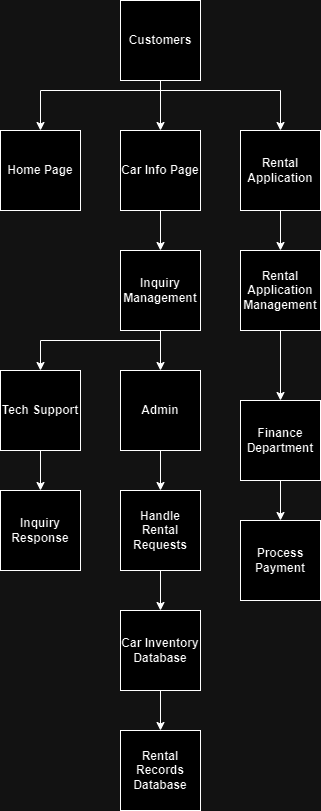

The diagram above was exported from draw.io. Its source (the exported page's mxGraphModel, read from the mxfile embedded in the PNG):
<mxGraphModel dx="1221" dy="657" grid="1" gridSize="10" guides="1" tooltips="1" connect="1" arrows="1" fold="1" page="1" pageScale="1" pageWidth="850" pageHeight="1100" math="0" shadow="0">
  <root>
    <mxCell id="0" />
    <mxCell id="1" parent="0" />
    <mxCell id="UUl5LTOJOmEdd601N0Yg-1" value="Customers" style="whiteSpace=wrap;html=1;aspect=fixed;fontStyle=1" parent="1" vertex="1">
      <mxGeometry x="320" y="110" width="80" height="80" as="geometry" />
    </mxCell>
    <mxCell id="UUl5LTOJOmEdd601N0Yg-2" value="&lt;b&gt;Home Page&lt;/b&gt;" style="whiteSpace=wrap;html=1;aspect=fixed;" parent="1" vertex="1">
      <mxGeometry x="200" y="240" width="80" height="80" as="geometry" />
    </mxCell>
    <mxCell id="UUl5LTOJOmEdd601N0Yg-3" value="&lt;b&gt;Car Info Page&lt;/b&gt;" style="whiteSpace=wrap;html=1;aspect=fixed;" parent="1" vertex="1">
      <mxGeometry x="320" y="240" width="80" height="80" as="geometry" />
    </mxCell>
    <mxCell id="UUl5LTOJOmEdd601N0Yg-4" value="&lt;b&gt;Rental Application&lt;/b&gt;" style="whiteSpace=wrap;html=1;aspect=fixed;" parent="1" vertex="1">
      <mxGeometry x="440" y="240" width="80" height="80" as="geometry" />
    </mxCell>
    <mxCell id="UUl5LTOJOmEdd601N0Yg-5" value="&lt;b&gt;Inquiry Management&lt;/b&gt;" style="whiteSpace=wrap;html=1;aspect=fixed;" parent="1" vertex="1">
      <mxGeometry x="320" y="360" width="80" height="80" as="geometry" />
    </mxCell>
    <mxCell id="UUl5LTOJOmEdd601N0Yg-6" value="&lt;b&gt;Rental Application Management&lt;/b&gt;" style="whiteSpace=wrap;html=1;aspect=fixed;" parent="1" vertex="1">
      <mxGeometry x="440" y="360" width="80" height="80" as="geometry" />
    </mxCell>
    <mxCell id="UUl5LTOJOmEdd601N0Yg-7" value="&lt;b&gt;Admin&lt;/b&gt;" style="whiteSpace=wrap;html=1;aspect=fixed;" parent="1" vertex="1">
      <mxGeometry x="320" y="480" width="80" height="80" as="geometry" />
    </mxCell>
    <mxCell id="UUl5LTOJOmEdd601N0Yg-8" value="&lt;b&gt;Tech Support&lt;/b&gt;" style="whiteSpace=wrap;html=1;aspect=fixed;" parent="1" vertex="1">
      <mxGeometry x="200" y="480" width="80" height="80" as="geometry" />
    </mxCell>
    <mxCell id="UUl5LTOJOmEdd601N0Yg-9" value="&lt;b&gt;Finance Department&lt;/b&gt;" style="whiteSpace=wrap;html=1;aspect=fixed;" parent="1" vertex="1">
      <mxGeometry x="440" y="510" width="80" height="80" as="geometry" />
    </mxCell>
    <mxCell id="UUl5LTOJOmEdd601N0Yg-10" value="&lt;b&gt;Process Payment&lt;/b&gt;" style="whiteSpace=wrap;html=1;aspect=fixed;" parent="1" vertex="1">
      <mxGeometry x="440" y="630" width="80" height="80" as="geometry" />
    </mxCell>
    <mxCell id="UUl5LTOJOmEdd601N0Yg-11" value="&lt;b&gt;Handle Rental Requests&lt;/b&gt;" style="whiteSpace=wrap;html=1;aspect=fixed;" parent="1" vertex="1">
      <mxGeometry x="320" y="600" width="80" height="80" as="geometry" />
    </mxCell>
    <mxCell id="UUl5LTOJOmEdd601N0Yg-12" value="&lt;b&gt;Car Inventory Database&lt;/b&gt;" style="whiteSpace=wrap;html=1;aspect=fixed;" parent="1" vertex="1">
      <mxGeometry x="320" y="720" width="80" height="80" as="geometry" />
    </mxCell>
    <mxCell id="UUl5LTOJOmEdd601N0Yg-13" value="&lt;b&gt;Rental Records Database&lt;/b&gt;" style="whiteSpace=wrap;html=1;aspect=fixed;" parent="1" vertex="1">
      <mxGeometry x="320" y="840" width="80" height="80" as="geometry" />
    </mxCell>
    <mxCell id="UUl5LTOJOmEdd601N0Yg-14" value="&lt;b&gt;Inquiry Response&lt;/b&gt;" style="whiteSpace=wrap;html=1;aspect=fixed;" parent="1" vertex="1">
      <mxGeometry x="200" y="600" width="80" height="80" as="geometry" />
    </mxCell>
    <mxCell id="UUl5LTOJOmEdd601N0Yg-15" value="" style="endArrow=classic;html=1;rounded=0;exitX=0.5;exitY=1;exitDx=0;exitDy=0;" parent="1" source="UUl5LTOJOmEdd601N0Yg-1" target="UUl5LTOJOmEdd601N0Yg-3" edge="1">
      <mxGeometry width="50" height="50" relative="1" as="geometry">
        <mxPoint x="550" y="440" as="sourcePoint" />
        <mxPoint x="600" y="390" as="targetPoint" />
      </mxGeometry>
    </mxCell>
    <mxCell id="UUl5LTOJOmEdd601N0Yg-16" value="" style="endArrow=classic;html=1;rounded=0;exitX=0.5;exitY=1;exitDx=0;exitDy=0;entryX=0.5;entryY=0;entryDx=0;entryDy=0;" parent="1" source="UUl5LTOJOmEdd601N0Yg-3" target="UUl5LTOJOmEdd601N0Yg-5" edge="1">
      <mxGeometry width="50" height="50" relative="1" as="geometry">
        <mxPoint x="550" y="440" as="sourcePoint" />
        <mxPoint x="600" y="390" as="targetPoint" />
      </mxGeometry>
    </mxCell>
    <mxCell id="UUl5LTOJOmEdd601N0Yg-17" value="" style="endArrow=classic;html=1;rounded=0;exitX=0.5;exitY=1;exitDx=0;exitDy=0;entryX=0.5;entryY=0;entryDx=0;entryDy=0;" parent="1" source="UUl5LTOJOmEdd601N0Yg-5" target="UUl5LTOJOmEdd601N0Yg-7" edge="1">
      <mxGeometry width="50" height="50" relative="1" as="geometry">
        <mxPoint x="550" y="440" as="sourcePoint" />
        <mxPoint x="600" y="390" as="targetPoint" />
      </mxGeometry>
    </mxCell>
    <mxCell id="UUl5LTOJOmEdd601N0Yg-18" value="" style="endArrow=classic;html=1;rounded=0;exitX=0.5;exitY=1;exitDx=0;exitDy=0;entryX=0.5;entryY=0;entryDx=0;entryDy=0;" parent="1" source="UUl5LTOJOmEdd601N0Yg-7" target="UUl5LTOJOmEdd601N0Yg-11" edge="1">
      <mxGeometry width="50" height="50" relative="1" as="geometry">
        <mxPoint x="550" y="440" as="sourcePoint" />
        <mxPoint x="600" y="390" as="targetPoint" />
      </mxGeometry>
    </mxCell>
    <mxCell id="UUl5LTOJOmEdd601N0Yg-19" value="" style="endArrow=classic;html=1;rounded=0;exitX=0.5;exitY=1;exitDx=0;exitDy=0;entryX=0.5;entryY=0;entryDx=0;entryDy=0;" parent="1" source="UUl5LTOJOmEdd601N0Yg-11" target="UUl5LTOJOmEdd601N0Yg-12" edge="1">
      <mxGeometry width="50" height="50" relative="1" as="geometry">
        <mxPoint x="550" y="740" as="sourcePoint" />
        <mxPoint x="600" y="690" as="targetPoint" />
      </mxGeometry>
    </mxCell>
    <mxCell id="UUl5LTOJOmEdd601N0Yg-20" value="" style="endArrow=classic;html=1;rounded=0;exitX=0.5;exitY=1;exitDx=0;exitDy=0;entryX=0.5;entryY=0;entryDx=0;entryDy=0;" parent="1" source="UUl5LTOJOmEdd601N0Yg-12" target="UUl5LTOJOmEdd601N0Yg-13" edge="1">
      <mxGeometry width="50" height="50" relative="1" as="geometry">
        <mxPoint x="550" y="740" as="sourcePoint" />
        <mxPoint x="600" y="690" as="targetPoint" />
      </mxGeometry>
    </mxCell>
    <mxCell id="UUl5LTOJOmEdd601N0Yg-21" value="" style="endArrow=classic;html=1;rounded=0;exitX=0.5;exitY=1;exitDx=0;exitDy=0;entryX=0.5;entryY=0;entryDx=0;entryDy=0;" parent="1" source="UUl5LTOJOmEdd601N0Yg-6" target="UUl5LTOJOmEdd601N0Yg-9" edge="1">
      <mxGeometry width="50" height="50" relative="1" as="geometry">
        <mxPoint x="550" y="440" as="sourcePoint" />
        <mxPoint x="600" y="390" as="targetPoint" />
      </mxGeometry>
    </mxCell>
    <mxCell id="UUl5LTOJOmEdd601N0Yg-22" value="" style="endArrow=classic;html=1;rounded=0;exitX=0.5;exitY=1;exitDx=0;exitDy=0;entryX=0.5;entryY=0;entryDx=0;entryDy=0;" parent="1" source="UUl5LTOJOmEdd601N0Yg-4" target="UUl5LTOJOmEdd601N0Yg-6" edge="1">
      <mxGeometry width="50" height="50" relative="1" as="geometry">
        <mxPoint x="550" y="440" as="sourcePoint" />
        <mxPoint x="600" y="390" as="targetPoint" />
      </mxGeometry>
    </mxCell>
    <mxCell id="UUl5LTOJOmEdd601N0Yg-23" value="" style="endArrow=classic;html=1;rounded=0;exitX=0.5;exitY=1;exitDx=0;exitDy=0;" parent="1" source="UUl5LTOJOmEdd601N0Yg-9" target="UUl5LTOJOmEdd601N0Yg-10" edge="1">
      <mxGeometry width="50" height="50" relative="1" as="geometry">
        <mxPoint x="550" y="540" as="sourcePoint" />
        <mxPoint x="600" y="490" as="targetPoint" />
      </mxGeometry>
    </mxCell>
    <mxCell id="UUl5LTOJOmEdd601N0Yg-24" value="" style="endArrow=classic;html=1;rounded=0;entryX=0.5;entryY=0;entryDx=0;entryDy=0;" parent="1" target="UUl5LTOJOmEdd601N0Yg-2" edge="1">
      <mxGeometry width="50" height="50" relative="1" as="geometry">
        <mxPoint x="360" y="190" as="sourcePoint" />
        <mxPoint x="600" y="290" as="targetPoint" />
        <Array as="points">
          <mxPoint x="360" y="200" />
          <mxPoint x="240" y="200" />
        </Array>
      </mxGeometry>
    </mxCell>
    <mxCell id="UUl5LTOJOmEdd601N0Yg-25" value="" style="endArrow=classic;html=1;rounded=0;exitX=0.5;exitY=1;exitDx=0;exitDy=0;entryX=0.5;entryY=0;entryDx=0;entryDy=0;" parent="1" source="UUl5LTOJOmEdd601N0Yg-1" target="UUl5LTOJOmEdd601N0Yg-4" edge="1">
      <mxGeometry width="50" height="50" relative="1" as="geometry">
        <mxPoint x="550" y="340" as="sourcePoint" />
        <mxPoint x="600" y="290" as="targetPoint" />
        <Array as="points">
          <mxPoint x="360" y="200" />
          <mxPoint x="480" y="200" />
        </Array>
      </mxGeometry>
    </mxCell>
    <mxCell id="UUl5LTOJOmEdd601N0Yg-26" value="" style="endArrow=classic;html=1;rounded=0;entryX=0.5;entryY=0;entryDx=0;entryDy=0;" parent="1" target="UUl5LTOJOmEdd601N0Yg-8" edge="1">
      <mxGeometry width="50" height="50" relative="1" as="geometry">
        <mxPoint x="360" y="440" as="sourcePoint" />
        <mxPoint x="600" y="490" as="targetPoint" />
        <Array as="points">
          <mxPoint x="360" y="450" />
          <mxPoint x="240" y="450" />
        </Array>
      </mxGeometry>
    </mxCell>
    <mxCell id="UUl5LTOJOmEdd601N0Yg-27" value="" style="endArrow=classic;html=1;rounded=0;exitX=0.5;exitY=1;exitDx=0;exitDy=0;" parent="1" source="UUl5LTOJOmEdd601N0Yg-8" target="UUl5LTOJOmEdd601N0Yg-14" edge="1">
      <mxGeometry width="50" height="50" relative="1" as="geometry">
        <mxPoint x="550" y="540" as="sourcePoint" />
        <mxPoint x="600" y="490" as="targetPoint" />
      </mxGeometry>
    </mxCell>
  </root>
</mxGraphModel>